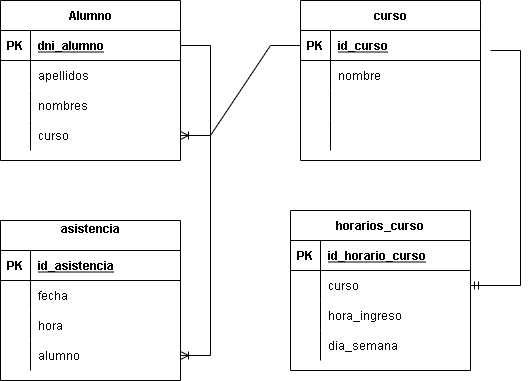

The diagram above was exported from draw.io. Its source (the exported page's mxGraphModel, read from the mxfile embedded in the PNG):
<mxGraphModel dx="782" dy="650" grid="1" gridSize="10" guides="1" tooltips="1" connect="1" arrows="1" fold="1" page="1" pageScale="1" pageWidth="827" pageHeight="1169" math="0" shadow="0">
  <root>
    <mxCell id="0" />
    <mxCell id="1" parent="0" />
    <mxCell id="IhvseZB8u3w70_iv83QU-1" value="Alumno" style="shape=table;startSize=30;container=1;collapsible=1;childLayout=tableLayout;fixedRows=1;rowLines=0;fontStyle=1;align=center;resizeLast=1;" vertex="1" parent="1">
      <mxGeometry x="80" y="80" width="180" height="160" as="geometry" />
    </mxCell>
    <mxCell id="IhvseZB8u3w70_iv83QU-2" value="" style="shape=tableRow;horizontal=0;startSize=0;swimlaneHead=0;swimlaneBody=0;fillColor=none;collapsible=0;dropTarget=0;points=[[0,0.5],[1,0.5]];portConstraint=eastwest;top=0;left=0;right=0;bottom=1;" vertex="1" parent="IhvseZB8u3w70_iv83QU-1">
      <mxGeometry y="30" width="180" height="30" as="geometry" />
    </mxCell>
    <mxCell id="IhvseZB8u3w70_iv83QU-3" value="PK" style="shape=partialRectangle;connectable=0;fillColor=none;top=0;left=0;bottom=0;right=0;fontStyle=1;overflow=hidden;" vertex="1" parent="IhvseZB8u3w70_iv83QU-2">
      <mxGeometry width="30" height="30" as="geometry">
        <mxRectangle width="30" height="30" as="alternateBounds" />
      </mxGeometry>
    </mxCell>
    <mxCell id="IhvseZB8u3w70_iv83QU-4" value="dni_alumno" style="shape=partialRectangle;connectable=0;fillColor=none;top=0;left=0;bottom=0;right=0;align=left;spacingLeft=6;fontStyle=5;overflow=hidden;" vertex="1" parent="IhvseZB8u3w70_iv83QU-2">
      <mxGeometry x="30" width="150" height="30" as="geometry">
        <mxRectangle width="150" height="30" as="alternateBounds" />
      </mxGeometry>
    </mxCell>
    <mxCell id="IhvseZB8u3w70_iv83QU-5" value="" style="shape=tableRow;horizontal=0;startSize=0;swimlaneHead=0;swimlaneBody=0;fillColor=none;collapsible=0;dropTarget=0;points=[[0,0.5],[1,0.5]];portConstraint=eastwest;top=0;left=0;right=0;bottom=0;" vertex="1" parent="IhvseZB8u3w70_iv83QU-1">
      <mxGeometry y="60" width="180" height="30" as="geometry" />
    </mxCell>
    <mxCell id="IhvseZB8u3w70_iv83QU-6" value="" style="shape=partialRectangle;connectable=0;fillColor=none;top=0;left=0;bottom=0;right=0;editable=1;overflow=hidden;" vertex="1" parent="IhvseZB8u3w70_iv83QU-5">
      <mxGeometry width="30" height="30" as="geometry">
        <mxRectangle width="30" height="30" as="alternateBounds" />
      </mxGeometry>
    </mxCell>
    <mxCell id="IhvseZB8u3w70_iv83QU-7" value="apellidos" style="shape=partialRectangle;connectable=0;fillColor=none;top=0;left=0;bottom=0;right=0;align=left;spacingLeft=6;overflow=hidden;" vertex="1" parent="IhvseZB8u3w70_iv83QU-5">
      <mxGeometry x="30" width="150" height="30" as="geometry">
        <mxRectangle width="150" height="30" as="alternateBounds" />
      </mxGeometry>
    </mxCell>
    <mxCell id="IhvseZB8u3w70_iv83QU-8" value="" style="shape=tableRow;horizontal=0;startSize=0;swimlaneHead=0;swimlaneBody=0;fillColor=none;collapsible=0;dropTarget=0;points=[[0,0.5],[1,0.5]];portConstraint=eastwest;top=0;left=0;right=0;bottom=0;" vertex="1" parent="IhvseZB8u3w70_iv83QU-1">
      <mxGeometry y="90" width="180" height="30" as="geometry" />
    </mxCell>
    <mxCell id="IhvseZB8u3w70_iv83QU-9" value="" style="shape=partialRectangle;connectable=0;fillColor=none;top=0;left=0;bottom=0;right=0;editable=1;overflow=hidden;" vertex="1" parent="IhvseZB8u3w70_iv83QU-8">
      <mxGeometry width="30" height="30" as="geometry">
        <mxRectangle width="30" height="30" as="alternateBounds" />
      </mxGeometry>
    </mxCell>
    <mxCell id="IhvseZB8u3w70_iv83QU-10" value="nombres" style="shape=partialRectangle;connectable=0;fillColor=none;top=0;left=0;bottom=0;right=0;align=left;spacingLeft=6;overflow=hidden;" vertex="1" parent="IhvseZB8u3w70_iv83QU-8">
      <mxGeometry x="30" width="150" height="30" as="geometry">
        <mxRectangle width="150" height="30" as="alternateBounds" />
      </mxGeometry>
    </mxCell>
    <mxCell id="IhvseZB8u3w70_iv83QU-11" value="" style="shape=tableRow;horizontal=0;startSize=0;swimlaneHead=0;swimlaneBody=0;fillColor=none;collapsible=0;dropTarget=0;points=[[0,0.5],[1,0.5]];portConstraint=eastwest;top=0;left=0;right=0;bottom=0;" vertex="1" parent="IhvseZB8u3w70_iv83QU-1">
      <mxGeometry y="120" width="180" height="30" as="geometry" />
    </mxCell>
    <mxCell id="IhvseZB8u3w70_iv83QU-12" value="" style="shape=partialRectangle;connectable=0;fillColor=none;top=0;left=0;bottom=0;right=0;editable=1;overflow=hidden;" vertex="1" parent="IhvseZB8u3w70_iv83QU-11">
      <mxGeometry width="30" height="30" as="geometry">
        <mxRectangle width="30" height="30" as="alternateBounds" />
      </mxGeometry>
    </mxCell>
    <mxCell id="IhvseZB8u3w70_iv83QU-13" value="curso" style="shape=partialRectangle;connectable=0;fillColor=none;top=0;left=0;bottom=0;right=0;align=left;spacingLeft=6;overflow=hidden;" vertex="1" parent="IhvseZB8u3w70_iv83QU-11">
      <mxGeometry x="30" width="150" height="30" as="geometry">
        <mxRectangle width="150" height="30" as="alternateBounds" />
      </mxGeometry>
    </mxCell>
    <mxCell id="IhvseZB8u3w70_iv83QU-14" value="asistencia&#10;" style="shape=table;startSize=30;container=1;collapsible=1;childLayout=tableLayout;fixedRows=1;rowLines=0;fontStyle=1;align=center;resizeLast=1;" vertex="1" parent="1">
      <mxGeometry x="80" y="300" width="180" height="160" as="geometry" />
    </mxCell>
    <mxCell id="IhvseZB8u3w70_iv83QU-15" value="" style="shape=tableRow;horizontal=0;startSize=0;swimlaneHead=0;swimlaneBody=0;fillColor=none;collapsible=0;dropTarget=0;points=[[0,0.5],[1,0.5]];portConstraint=eastwest;top=0;left=0;right=0;bottom=1;" vertex="1" parent="IhvseZB8u3w70_iv83QU-14">
      <mxGeometry y="30" width="180" height="30" as="geometry" />
    </mxCell>
    <mxCell id="IhvseZB8u3w70_iv83QU-16" value="PK" style="shape=partialRectangle;connectable=0;fillColor=none;top=0;left=0;bottom=0;right=0;fontStyle=1;overflow=hidden;" vertex="1" parent="IhvseZB8u3w70_iv83QU-15">
      <mxGeometry width="30" height="30" as="geometry">
        <mxRectangle width="30" height="30" as="alternateBounds" />
      </mxGeometry>
    </mxCell>
    <mxCell id="IhvseZB8u3w70_iv83QU-17" value="id_asistencia" style="shape=partialRectangle;connectable=0;fillColor=none;top=0;left=0;bottom=0;right=0;align=left;spacingLeft=6;fontStyle=5;overflow=hidden;" vertex="1" parent="IhvseZB8u3w70_iv83QU-15">
      <mxGeometry x="30" width="150" height="30" as="geometry">
        <mxRectangle width="150" height="30" as="alternateBounds" />
      </mxGeometry>
    </mxCell>
    <mxCell id="IhvseZB8u3w70_iv83QU-18" value="" style="shape=tableRow;horizontal=0;startSize=0;swimlaneHead=0;swimlaneBody=0;fillColor=none;collapsible=0;dropTarget=0;points=[[0,0.5],[1,0.5]];portConstraint=eastwest;top=0;left=0;right=0;bottom=0;" vertex="1" parent="IhvseZB8u3w70_iv83QU-14">
      <mxGeometry y="60" width="180" height="30" as="geometry" />
    </mxCell>
    <mxCell id="IhvseZB8u3w70_iv83QU-19" value="" style="shape=partialRectangle;connectable=0;fillColor=none;top=0;left=0;bottom=0;right=0;editable=1;overflow=hidden;" vertex="1" parent="IhvseZB8u3w70_iv83QU-18">
      <mxGeometry width="30" height="30" as="geometry">
        <mxRectangle width="30" height="30" as="alternateBounds" />
      </mxGeometry>
    </mxCell>
    <mxCell id="IhvseZB8u3w70_iv83QU-20" value="fecha" style="shape=partialRectangle;connectable=0;fillColor=none;top=0;left=0;bottom=0;right=0;align=left;spacingLeft=6;overflow=hidden;" vertex="1" parent="IhvseZB8u3w70_iv83QU-18">
      <mxGeometry x="30" width="150" height="30" as="geometry">
        <mxRectangle width="150" height="30" as="alternateBounds" />
      </mxGeometry>
    </mxCell>
    <mxCell id="IhvseZB8u3w70_iv83QU-21" value="" style="shape=tableRow;horizontal=0;startSize=0;swimlaneHead=0;swimlaneBody=0;fillColor=none;collapsible=0;dropTarget=0;points=[[0,0.5],[1,0.5]];portConstraint=eastwest;top=0;left=0;right=0;bottom=0;" vertex="1" parent="IhvseZB8u3w70_iv83QU-14">
      <mxGeometry y="90" width="180" height="30" as="geometry" />
    </mxCell>
    <mxCell id="IhvseZB8u3w70_iv83QU-22" value="" style="shape=partialRectangle;connectable=0;fillColor=none;top=0;left=0;bottom=0;right=0;editable=1;overflow=hidden;" vertex="1" parent="IhvseZB8u3w70_iv83QU-21">
      <mxGeometry width="30" height="30" as="geometry">
        <mxRectangle width="30" height="30" as="alternateBounds" />
      </mxGeometry>
    </mxCell>
    <mxCell id="IhvseZB8u3w70_iv83QU-23" value="hora" style="shape=partialRectangle;connectable=0;fillColor=none;top=0;left=0;bottom=0;right=0;align=left;spacingLeft=6;overflow=hidden;" vertex="1" parent="IhvseZB8u3w70_iv83QU-21">
      <mxGeometry x="30" width="150" height="30" as="geometry">
        <mxRectangle width="150" height="30" as="alternateBounds" />
      </mxGeometry>
    </mxCell>
    <mxCell id="IhvseZB8u3w70_iv83QU-24" value="" style="shape=tableRow;horizontal=0;startSize=0;swimlaneHead=0;swimlaneBody=0;fillColor=none;collapsible=0;dropTarget=0;points=[[0,0.5],[1,0.5]];portConstraint=eastwest;top=0;left=0;right=0;bottom=0;" vertex="1" parent="IhvseZB8u3w70_iv83QU-14">
      <mxGeometry y="120" width="180" height="30" as="geometry" />
    </mxCell>
    <mxCell id="IhvseZB8u3w70_iv83QU-25" value="" style="shape=partialRectangle;connectable=0;fillColor=none;top=0;left=0;bottom=0;right=0;editable=1;overflow=hidden;" vertex="1" parent="IhvseZB8u3w70_iv83QU-24">
      <mxGeometry width="30" height="30" as="geometry">
        <mxRectangle width="30" height="30" as="alternateBounds" />
      </mxGeometry>
    </mxCell>
    <mxCell id="IhvseZB8u3w70_iv83QU-26" value="alumno" style="shape=partialRectangle;connectable=0;fillColor=none;top=0;left=0;bottom=0;right=0;align=left;spacingLeft=6;overflow=hidden;" vertex="1" parent="IhvseZB8u3w70_iv83QU-24">
      <mxGeometry x="30" width="150" height="30" as="geometry">
        <mxRectangle width="150" height="30" as="alternateBounds" />
      </mxGeometry>
    </mxCell>
    <mxCell id="IhvseZB8u3w70_iv83QU-27" value="curso" style="shape=table;startSize=30;container=1;collapsible=1;childLayout=tableLayout;fixedRows=1;rowLines=0;fontStyle=1;align=center;resizeLast=1;" vertex="1" parent="1">
      <mxGeometry x="380" y="80" width="180" height="160" as="geometry" />
    </mxCell>
    <mxCell id="IhvseZB8u3w70_iv83QU-28" value="" style="shape=tableRow;horizontal=0;startSize=0;swimlaneHead=0;swimlaneBody=0;fillColor=none;collapsible=0;dropTarget=0;points=[[0,0.5],[1,0.5]];portConstraint=eastwest;top=0;left=0;right=0;bottom=1;" vertex="1" parent="IhvseZB8u3w70_iv83QU-27">
      <mxGeometry y="30" width="180" height="30" as="geometry" />
    </mxCell>
    <mxCell id="IhvseZB8u3w70_iv83QU-29" value="PK" style="shape=partialRectangle;connectable=0;fillColor=none;top=0;left=0;bottom=0;right=0;fontStyle=1;overflow=hidden;" vertex="1" parent="IhvseZB8u3w70_iv83QU-28">
      <mxGeometry width="30" height="30" as="geometry">
        <mxRectangle width="30" height="30" as="alternateBounds" />
      </mxGeometry>
    </mxCell>
    <mxCell id="IhvseZB8u3w70_iv83QU-30" value="id_curso" style="shape=partialRectangle;connectable=0;fillColor=none;top=0;left=0;bottom=0;right=0;align=left;spacingLeft=6;fontStyle=5;overflow=hidden;" vertex="1" parent="IhvseZB8u3w70_iv83QU-28">
      <mxGeometry x="30" width="150" height="30" as="geometry">
        <mxRectangle width="150" height="30" as="alternateBounds" />
      </mxGeometry>
    </mxCell>
    <mxCell id="IhvseZB8u3w70_iv83QU-31" value="" style="shape=tableRow;horizontal=0;startSize=0;swimlaneHead=0;swimlaneBody=0;fillColor=none;collapsible=0;dropTarget=0;points=[[0,0.5],[1,0.5]];portConstraint=eastwest;top=0;left=0;right=0;bottom=0;" vertex="1" parent="IhvseZB8u3w70_iv83QU-27">
      <mxGeometry y="60" width="180" height="30" as="geometry" />
    </mxCell>
    <mxCell id="IhvseZB8u3w70_iv83QU-32" value="" style="shape=partialRectangle;connectable=0;fillColor=none;top=0;left=0;bottom=0;right=0;editable=1;overflow=hidden;" vertex="1" parent="IhvseZB8u3w70_iv83QU-31">
      <mxGeometry width="30" height="30" as="geometry">
        <mxRectangle width="30" height="30" as="alternateBounds" />
      </mxGeometry>
    </mxCell>
    <mxCell id="IhvseZB8u3w70_iv83QU-33" value="nombre" style="shape=partialRectangle;connectable=0;fillColor=none;top=0;left=0;bottom=0;right=0;align=left;spacingLeft=6;overflow=hidden;" vertex="1" parent="IhvseZB8u3w70_iv83QU-31">
      <mxGeometry x="30" width="150" height="30" as="geometry">
        <mxRectangle width="150" height="30" as="alternateBounds" />
      </mxGeometry>
    </mxCell>
    <mxCell id="IhvseZB8u3w70_iv83QU-34" value="" style="shape=tableRow;horizontal=0;startSize=0;swimlaneHead=0;swimlaneBody=0;fillColor=none;collapsible=0;dropTarget=0;points=[[0,0.5],[1,0.5]];portConstraint=eastwest;top=0;left=0;right=0;bottom=0;" vertex="1" parent="IhvseZB8u3w70_iv83QU-27">
      <mxGeometry y="90" width="180" height="30" as="geometry" />
    </mxCell>
    <mxCell id="IhvseZB8u3w70_iv83QU-35" value="" style="shape=partialRectangle;connectable=0;fillColor=none;top=0;left=0;bottom=0;right=0;editable=1;overflow=hidden;" vertex="1" parent="IhvseZB8u3w70_iv83QU-34">
      <mxGeometry width="30" height="30" as="geometry">
        <mxRectangle width="30" height="30" as="alternateBounds" />
      </mxGeometry>
    </mxCell>
    <mxCell id="IhvseZB8u3w70_iv83QU-36" value="" style="shape=partialRectangle;connectable=0;fillColor=none;top=0;left=0;bottom=0;right=0;align=left;spacingLeft=6;overflow=hidden;" vertex="1" parent="IhvseZB8u3w70_iv83QU-34">
      <mxGeometry x="30" width="150" height="30" as="geometry">
        <mxRectangle width="150" height="30" as="alternateBounds" />
      </mxGeometry>
    </mxCell>
    <mxCell id="IhvseZB8u3w70_iv83QU-37" value="" style="shape=tableRow;horizontal=0;startSize=0;swimlaneHead=0;swimlaneBody=0;fillColor=none;collapsible=0;dropTarget=0;points=[[0,0.5],[1,0.5]];portConstraint=eastwest;top=0;left=0;right=0;bottom=0;" vertex="1" parent="IhvseZB8u3w70_iv83QU-27">
      <mxGeometry y="120" width="180" height="30" as="geometry" />
    </mxCell>
    <mxCell id="IhvseZB8u3w70_iv83QU-38" value="" style="shape=partialRectangle;connectable=0;fillColor=none;top=0;left=0;bottom=0;right=0;editable=1;overflow=hidden;" vertex="1" parent="IhvseZB8u3w70_iv83QU-37">
      <mxGeometry width="30" height="30" as="geometry">
        <mxRectangle width="30" height="30" as="alternateBounds" />
      </mxGeometry>
    </mxCell>
    <mxCell id="IhvseZB8u3w70_iv83QU-39" value="" style="shape=partialRectangle;connectable=0;fillColor=none;top=0;left=0;bottom=0;right=0;align=left;spacingLeft=6;overflow=hidden;" vertex="1" parent="IhvseZB8u3w70_iv83QU-37">
      <mxGeometry x="30" width="150" height="30" as="geometry">
        <mxRectangle width="150" height="30" as="alternateBounds" />
      </mxGeometry>
    </mxCell>
    <mxCell id="IhvseZB8u3w70_iv83QU-41" value="" style="edgeStyle=entityRelationEdgeStyle;fontSize=12;html=1;endArrow=ERoneToMany;rounded=0;" edge="1" parent="1" source="IhvseZB8u3w70_iv83QU-28" target="IhvseZB8u3w70_iv83QU-11">
      <mxGeometry width="100" height="100" relative="1" as="geometry">
        <mxPoint x="350" y="410" as="sourcePoint" />
        <mxPoint x="450" y="310" as="targetPoint" />
      </mxGeometry>
    </mxCell>
    <mxCell id="IhvseZB8u3w70_iv83QU-42" value="" style="edgeStyle=entityRelationEdgeStyle;fontSize=12;html=1;endArrow=ERoneToMany;rounded=0;" edge="1" parent="1" source="IhvseZB8u3w70_iv83QU-2" target="IhvseZB8u3w70_iv83QU-24">
      <mxGeometry width="100" height="100" relative="1" as="geometry">
        <mxPoint x="350" y="410" as="sourcePoint" />
        <mxPoint x="450" y="310" as="targetPoint" />
      </mxGeometry>
    </mxCell>
    <mxCell id="IhvseZB8u3w70_iv83QU-43" value="horarios_curso" style="shape=table;startSize=30;container=1;collapsible=1;childLayout=tableLayout;fixedRows=1;rowLines=0;fontStyle=1;align=center;resizeLast=1;" vertex="1" parent="1">
      <mxGeometry x="370" y="290" width="180" height="160" as="geometry" />
    </mxCell>
    <mxCell id="IhvseZB8u3w70_iv83QU-44" value="" style="shape=tableRow;horizontal=0;startSize=0;swimlaneHead=0;swimlaneBody=0;fillColor=none;collapsible=0;dropTarget=0;points=[[0,0.5],[1,0.5]];portConstraint=eastwest;top=0;left=0;right=0;bottom=1;" vertex="1" parent="IhvseZB8u3w70_iv83QU-43">
      <mxGeometry y="30" width="180" height="30" as="geometry" />
    </mxCell>
    <mxCell id="IhvseZB8u3w70_iv83QU-45" value="PK" style="shape=partialRectangle;connectable=0;fillColor=none;top=0;left=0;bottom=0;right=0;fontStyle=1;overflow=hidden;" vertex="1" parent="IhvseZB8u3w70_iv83QU-44">
      <mxGeometry width="30" height="30" as="geometry">
        <mxRectangle width="30" height="30" as="alternateBounds" />
      </mxGeometry>
    </mxCell>
    <mxCell id="IhvseZB8u3w70_iv83QU-46" value="id_horario_curso" style="shape=partialRectangle;connectable=0;fillColor=none;top=0;left=0;bottom=0;right=0;align=left;spacingLeft=6;fontStyle=5;overflow=hidden;" vertex="1" parent="IhvseZB8u3w70_iv83QU-44">
      <mxGeometry x="30" width="150" height="30" as="geometry">
        <mxRectangle width="150" height="30" as="alternateBounds" />
      </mxGeometry>
    </mxCell>
    <mxCell id="IhvseZB8u3w70_iv83QU-47" value="" style="shape=tableRow;horizontal=0;startSize=0;swimlaneHead=0;swimlaneBody=0;fillColor=none;collapsible=0;dropTarget=0;points=[[0,0.5],[1,0.5]];portConstraint=eastwest;top=0;left=0;right=0;bottom=0;" vertex="1" parent="IhvseZB8u3w70_iv83QU-43">
      <mxGeometry y="60" width="180" height="30" as="geometry" />
    </mxCell>
    <mxCell id="IhvseZB8u3w70_iv83QU-48" value="" style="shape=partialRectangle;connectable=0;fillColor=none;top=0;left=0;bottom=0;right=0;editable=1;overflow=hidden;" vertex="1" parent="IhvseZB8u3w70_iv83QU-47">
      <mxGeometry width="30" height="30" as="geometry">
        <mxRectangle width="30" height="30" as="alternateBounds" />
      </mxGeometry>
    </mxCell>
    <mxCell id="IhvseZB8u3w70_iv83QU-49" value="curso" style="shape=partialRectangle;connectable=0;fillColor=none;top=0;left=0;bottom=0;right=0;align=left;spacingLeft=6;overflow=hidden;" vertex="1" parent="IhvseZB8u3w70_iv83QU-47">
      <mxGeometry x="30" width="150" height="30" as="geometry">
        <mxRectangle width="150" height="30" as="alternateBounds" />
      </mxGeometry>
    </mxCell>
    <mxCell id="IhvseZB8u3w70_iv83QU-50" value="" style="shape=tableRow;horizontal=0;startSize=0;swimlaneHead=0;swimlaneBody=0;fillColor=none;collapsible=0;dropTarget=0;points=[[0,0.5],[1,0.5]];portConstraint=eastwest;top=0;left=0;right=0;bottom=0;" vertex="1" parent="IhvseZB8u3w70_iv83QU-43">
      <mxGeometry y="90" width="180" height="30" as="geometry" />
    </mxCell>
    <mxCell id="IhvseZB8u3w70_iv83QU-51" value="" style="shape=partialRectangle;connectable=0;fillColor=none;top=0;left=0;bottom=0;right=0;editable=1;overflow=hidden;" vertex="1" parent="IhvseZB8u3w70_iv83QU-50">
      <mxGeometry width="30" height="30" as="geometry">
        <mxRectangle width="30" height="30" as="alternateBounds" />
      </mxGeometry>
    </mxCell>
    <mxCell id="IhvseZB8u3w70_iv83QU-52" value="hora_ingreso" style="shape=partialRectangle;connectable=0;fillColor=none;top=0;left=0;bottom=0;right=0;align=left;spacingLeft=6;overflow=hidden;" vertex="1" parent="IhvseZB8u3w70_iv83QU-50">
      <mxGeometry x="30" width="150" height="30" as="geometry">
        <mxRectangle width="150" height="30" as="alternateBounds" />
      </mxGeometry>
    </mxCell>
    <mxCell id="IhvseZB8u3w70_iv83QU-53" value="" style="shape=tableRow;horizontal=0;startSize=0;swimlaneHead=0;swimlaneBody=0;fillColor=none;collapsible=0;dropTarget=0;points=[[0,0.5],[1,0.5]];portConstraint=eastwest;top=0;left=0;right=0;bottom=0;" vertex="1" parent="IhvseZB8u3w70_iv83QU-43">
      <mxGeometry y="120" width="180" height="30" as="geometry" />
    </mxCell>
    <mxCell id="IhvseZB8u3w70_iv83QU-54" value="" style="shape=partialRectangle;connectable=0;fillColor=none;top=0;left=0;bottom=0;right=0;editable=1;overflow=hidden;" vertex="1" parent="IhvseZB8u3w70_iv83QU-53">
      <mxGeometry width="30" height="30" as="geometry">
        <mxRectangle width="30" height="30" as="alternateBounds" />
      </mxGeometry>
    </mxCell>
    <mxCell id="IhvseZB8u3w70_iv83QU-55" value="dia_semana" style="shape=partialRectangle;connectable=0;fillColor=none;top=0;left=0;bottom=0;right=0;align=left;spacingLeft=6;overflow=hidden;" vertex="1" parent="IhvseZB8u3w70_iv83QU-53">
      <mxGeometry x="30" width="150" height="30" as="geometry">
        <mxRectangle width="150" height="30" as="alternateBounds" />
      </mxGeometry>
    </mxCell>
    <mxCell id="IhvseZB8u3w70_iv83QU-57" value="" style="edgeStyle=entityRelationEdgeStyle;fontSize=12;html=1;endArrow=ERmandOne;rounded=0;entryX=1;entryY=0.5;entryDx=0;entryDy=0;" edge="1" parent="1" target="IhvseZB8u3w70_iv83QU-47">
      <mxGeometry width="100" height="100" relative="1" as="geometry">
        <mxPoint x="570" y="130" as="sourcePoint" />
        <mxPoint x="450" y="310" as="targetPoint" />
      </mxGeometry>
    </mxCell>
  </root>
</mxGraphModel>